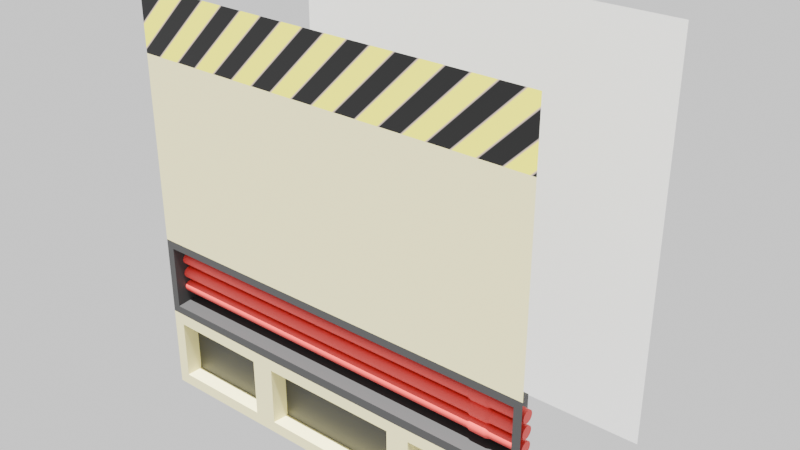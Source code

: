 # Source: wall02.blend  (saved by Blender 4.3.34; exported with 4.5.12 LTS)
import bpy
from mathutils import Matrix  # noqa: F401  (used for matrix-valued properties, if any)

bpy.ops.wm.read_factory_settings(use_empty=True)
scene = bpy.context.scene
scene.name = 'Scene'

# ---- collections
col_collection = bpy.data.collections.new('Collection'); scene.collection.children.link(col_collection)

# ---- images (referenced by path relative to the original .blend; pixels are not part of the script)
import os
ASSET_DIR = os.environ.get("B2B_ASSET_DIR", "")  # directory of the original .blend (textures are referenced by path, not embedded)
HERE = os.path.dirname(os.path.abspath(__file__))  # packed textures are extracted next to this script under _unpacked/

def load_image(name, relpath, width, height, colorspace="sRGB"):
    """Load a texture the original file referenced (path relative to the .blend, or extracted next to this script)."""
    p = next((c for c in (os.path.join(HERE, relpath), os.path.join(ASSET_DIR, relpath)) if relpath and os.path.exists(c)), "")
    if p:
        img = bpy.data.images.load(p, check_existing=True)
        img.name = name
    else:  # same state as the original file: an image datablock whose file is absent (Cycles renders it pink)
        img = bpy.data.images.new(name, width, height)
        img.source = "FILE"
        img.filepath = "//" + (relpath or name)
    img.colorspace_settings.name = colorspace
    return img
img_bakedimaged = load_image('BakedImageD', 'wall02.n.png', 1024, 1024, 'sRGB')
img_bakedimagenm = load_image('BakedImageNM', 'wall01.n.png', 1024, 1024, 'sRGB')

# ---- materials (node trees are filled in below, after node groups)
mat_material_001 = bpy.data.materials.new('Material.001')
mat_mat03 = bpy.data.materials.new('MAT03')
mat_mat01 = bpy.data.materials.new('MAT01')
mat_stripes = bpy.data.materials.new('STRIPES')
mat_material = bpy.data.materials.new('Material')

# ---- material node trees
mat_material_001.use_nodes = True; mat_material_001.node_tree.nodes.clear()
_N = mat_material_001.node_tree.nodes; _L = mat_material_001.node_tree.links
n0 = _N.new('ShaderNodeBsdfPrincipled'); n0.name = 'Principled BSDF'; n0.location = (10, 300)
n1 = _N.new('ShaderNodeOutputMaterial'); n1.name = 'Material Output'; n1.location = (300, 300)
n2 = _N.new('ShaderNodeTexImage'); n2.name = 'Image Texture'; n2.location = (-356, 422)
n2.image = img_bakedimaged
n3 = _N.new('ShaderNodeTexImage'); n3.name = 'Image Texture.001'; n3.location = (-345, 131)
n3.image = img_bakedimagenm
_L.new(n0.outputs[0], n1.inputs[0])
n1.is_active_output = True
mat_mat03.use_nodes = True; mat_mat03.node_tree.nodes.clear()
_N = mat_mat03.node_tree.nodes; _L = mat_mat03.node_tree.links
n0 = _N.new('ShaderNodeBsdfPrincipled'); n0.name = 'Principled BSDF'; n0.location = (10, 300)
n0.inputs[0].default_value = (0.8, 0.748, 0.3644, 1.0)
n1 = _N.new('ShaderNodeOutputMaterial'); n1.name = 'Material Output'; n1.location = (300, 300)
_L.new(n0.outputs[0], n1.inputs[0])
n1.is_active_output = True
mat_mat01.use_nodes = True; mat_mat01.node_tree.nodes.clear()
_N = mat_mat01.node_tree.nodes; _L = mat_mat01.node_tree.links
n0 = _N.new('ShaderNodeBsdfPrincipled'); n0.name = 'Principled BSDF'; n0.location = (10, 300)
n0.inputs[0].default_value = (0.03803, 0.03803, 0.03803, 1.0)
n1 = _N.new('ShaderNodeOutputMaterial'); n1.name = 'Material Output'; n1.location = (300, 300)
_L.new(n0.outputs[0], n1.inputs[0])
n1.is_active_output = True
mat_stripes.use_nodes = True; mat_stripes.node_tree.nodes.clear()
_N = mat_stripes.node_tree.nodes; _L = mat_stripes.node_tree.links
n0 = _N.new('ShaderNodeBsdfPrincipled'); n0.name = 'Principled BSDF'; n0.location = (289, 431)
n1 = _N.new('ShaderNodeOutputMaterial'); n1.name = 'Material Output'; n1.location = (583, 424)
n2 = _N.new('ShaderNodeTexWave'); n2.name = 'Wave Texture'; n2.location = (-181, 472)
n2.inputs[1].default_value = 4.0
n3 = _N.new('ShaderNodeVectorRotate'); n3.name = 'Vector Rotate'; n3.location = (-371, 486)
n3.inputs[1].default_value = (0.0, 0.0, 0.9)
n3.inputs[3].default_value = 0.7854
n4 = _N.new('ShaderNodeTexCoord'); n4.name = 'Texture Coordinate'; n4.location = (-552, 409)
n5 = _N.new('ShaderNodeValToRGB'); n5.name = 'Color Ramp'; n5.location = (9, 490)
n5.color_ramp.color_mode = 'HSV'
while len(n5.color_ramp.elements) > 1: n5.color_ramp.elements.remove(n5.color_ramp.elements[-1])
n5.color_ramp.elements[0].position = 0.4182; n5.color_ramp.elements[0].color = (1.0, 1.0, 0.0, 1.0)
_e = n5.color_ramp.elements.new(0.5955); _e.color = (0.0, 0.0, 0.0, 1.0)
_L.new(n0.outputs[0], n1.inputs[0])
_L.new(n5.outputs[0], n0.inputs[0])
_L.new(n4.outputs[0], n3.inputs[0])
_L.new(n3.outputs[0], n2.inputs[0])
_L.new(n2.outputs[0], n5.inputs[0])
n1.is_active_output = True
mat_material.use_nodes = True; mat_material.node_tree.nodes.clear()
_N = mat_material.node_tree.nodes; _L = mat_material.node_tree.links
n0 = _N.new('ShaderNodeBsdfPrincipled'); n0.name = 'Principled BSDF'; n0.location = (10, 300)
n0.inputs[0].default_value = (0.8, 0.05069, 0.04889, 1.0)
n1 = _N.new('ShaderNodeOutputMaterial'); n1.name = 'Material Output'; n1.location = (300, 300)
_L.new(n0.outputs[0], n1.inputs[0])
n1.is_active_output = True

# ---- world
world_world = bpy.data.worlds.new('World'); scene.world = world_world
world_world.use_nodes = True; world_world.node_tree.nodes.clear()
_N = world_world.node_tree.nodes; _L = world_world.node_tree.links
n0 = _N.new('ShaderNodeOutputWorld'); n0.name = 'World Output'; n0.location = (300, 300)
n1 = _N.new('ShaderNodeBackground'); n1.name = 'Background'; n1.location = (10, 300)
n1.inputs[0].default_value = (1.0, 1.0, 1.0, 1.0)
_L.new(n1.outputs[0], n0.inputs[0])
n0.is_active_output = True
world_world.color = (0.05088, 0.05088, 0.05088)
world_world.sun_shadow_jitter_overblur = 0.0

# ---- lights
light_point = bpy.data.lights.new('Point', 'SUN')
light_point.energy = 20.0

# ---- meshes
me_plane_001 = bpy.data.meshes.new('Plane.001')
me_plane_001.from_pydata([(1.0, -1.0, 2.0), (1.0, -1.0, 5.96e-08), (-1.0, -1.0, 2.0), (-1.0, -1.0, -1.192e-07)], [], [(0, 2, 3, 1)])
_uv = me_plane_001.uv_layers.new(name='UVMap')
_uv.uv.foreach_set('vector', [1.0, 1.0, 0.0, 1.0, 0.0, 0.0, 1.0, 0.0])
me_plane_001.materials.append(mat_material_001)
me_plane_001.update()
me_plane_002 = bpy.data.meshes.new('Plane.002')
me_plane_002.from_pydata([(-1.0, -1.0, 0.0), (1.0, -1.0, 0.0), (-1.0, 1.0, 0.0), (1.0, 1.0, 0.0), (-1.0, 0.7, 0.0), (1.0, 0.7, 0.0), (-1.0, -0.594, 0.0), (1.0, -0.594, 0.0), (1.0, -0.205, 0.0), (-1.0, -0.205, 0.0), (-0.9613, -0.2436, 0.0), (-0.9339, -0.2736, -0.1416), (-0.9613, -0.5554, 0.0), (0.9613, -0.5554, 0.0), (0.9613, -0.2436, 0.0), (-0.9339, -0.5254, -0.1416), (0.9339, -0.5254, -0.1416), (0.9339, -0.2736, -0.1416), (-0.4, -0.6, 2.623e-08), (-0.4, -1.0, 4.371e-08), (0.4, -1.0, 4.371e-08), (0.4, -0.6, 2.623e-08), (-0.9431, -0.9431, 2.076e-09), (-0.4569, -0.9431, 3.917e-08), (-0.4569, -0.6564, 2.414e-08), (-0.9431, -0.6515, 4.558e-09), (-0.3431, -0.6569, 2.871e-08), (-0.3431, -0.9431, 4.122e-08), (0.3431, -0.9431, 4.122e-08), (0.3431, -0.6569, 2.871e-08), (0.4569, -0.6564, 2.414e-08), (0.4569, -0.9431, 3.917e-08), (0.9431, -0.9431, 2.076e-09), (0.9431, -0.6515, 4.558e-09), (-0.9324, -0.658, -0.07308), (-0.9324, -0.9367, -0.07308), (0.4752, -0.9322, -0.07308), (0.9248, -0.9322, -0.07308), (0.9248, -0.6626, -0.07308), (-0.4676, -0.9367, -0.07308), (-0.3284, -0.937, -0.07308), (0.3284, -0.937, -0.07308), (-0.4676, -0.6626, -0.07308), (-0.3284, -0.663, -0.07308), (0.3284, -0.663, -0.07308), (0.4752, -0.667, -0.07308)], [], [(4, 5, 3, 2), (9, 8, 5, 4), (22, 23, 39, 35), (13, 14, 17, 16), (12, 10, 9, 6), (13, 12, 6, 18, 21, 7), (14, 13, 7, 8), (10, 14, 8, 9), (15, 16, 17, 11), (10, 12, 15, 11), (14, 10, 11, 17), (12, 13, 16, 15), (26, 27, 40, 43), (24, 25, 34, 42), (0, 19, 23, 22), (19, 18, 24, 23), (18, 6, 25, 24), (6, 0, 22, 25), (18, 19, 27, 26), (19, 20, 28, 27), (20, 21, 29, 28), (21, 18, 26, 29), (21, 20, 31, 30), (20, 1, 32, 31), (1, 7, 33, 32), (7, 21, 30, 33), (35, 39, 42, 34), (43, 40, 41, 44), (45, 36, 37, 38), (29, 26, 43, 44), (30, 31, 36, 45), (25, 22, 35, 34), (28, 29, 44, 41), (33, 30, 45, 38), (23, 24, 42, 39), (31, 32, 37, 36), (32, 33, 38, 37), (27, 28, 41, 40)])
me_plane_002.polygons.foreach_set('material_index', [2, 0, 0, 1, 1, 1, 1, 1, 1, 1, 1, 1, 0, 0, 0, 0, 0, 0, 0, 0, 0, 0, 0, 0, 0, 0, 1, 1, 1, 0, 0, 0, 0, 0, 0, 0, 0, 0])
_uv = me_plane_002.uv_layers.new(name='UVMap')
_uv.uv.foreach_set('vector', [0.0, 0.85, 1.0, 0.85, 1.0, 1.0, 0.0, 1.0, 0.0, 0.3975, 1.0, 0.3975, 1.0, 0.85, 0.0, 0.85, 0.02847, 0.02853, 0.2717, 0.02881, 0.2717, 0.02881, 0.02847, 0.02853, 0.9807, 0.2223, 0.9807, 0.3782, 0.9669, 0.3632, 0.9669, 0.2373, 0.01933, 0.2223, 0.01933, 0.3782, 0.0, 0.3975, 0.0, 0.203, 0.9807, 0.2223, 0.01933, 0.2223, 0.0, 0.203, 0.3001, 0.203, 0.7313, 0.203, 1.0, 0.203, 0.9807, 0.3782, 0.9807, 0.2223, 1.0, 0.203, 1.0, 0.3975, 0.01933, 0.3782, 0.9807, 0.3782, 1.0, 0.3975, 0.0, 0.3975, 0.03307, 0.2373, 0.9669, 0.2373, 0.9669, 0.3632, 0.03307, 0.3632, 0.01933, 0.3782, 0.01933, 0.2223, 0.03307, 0.2373, 0.03307, 0.3632, 0.9807, 0.3782, 0.01933, 0.3782, 0.03307, 0.3632, 0.9669, 0.3632, 0.01933, 0.2223, 0.9807, 0.2223, 0.9669, 0.2373, 0.03307, 0.2373, 0.3302, 0.1741, 0.3293, 0.02889, 0.3293, 0.02889, 0.3302, 0.1741, 0.2717, 0.1742, 0.02847, 0.1745, 0.02847, 0.1745, 0.2717, 0.1742, 0.0, 0.0, 0.3001, 0.0, 0.2717, 0.02881, 0.02847, 0.02853, 0.3001, 0.0, 0.3001, 0.203, 0.2717, 0.1742, 0.2717, 0.02881, 0.3001, 0.203, 0.0, 0.203, 0.02847, 0.1745, 0.2717, 0.1742, 0.0, 0.203, 0.0, 0.0, 0.02847, 0.02853, 0.02847, 0.1745, 0.3001, 0.203, 0.3001, 0.0, 0.3293, 0.02889, 0.3302, 0.1741, 0.3001, 0.0, 0.7014, 0.0, 0.6765, 0.02889, 0.3293, 0.02889, 0.7014, 0.0, 0.7313, 0.203, 0.697, 0.1741, 0.6765, 0.02889, 0.7313, 0.203, 0.3001, 0.203, 0.3302, 0.1741, 0.697, 0.1741, 0.7313, 0.203, 0.7014, 0.0, 0.7332, 0.02881, 0.7533, 0.1742, 0.7014, 0.0, 1.0, 0.0, 0.9724, 0.02853, 0.7332, 0.02881, 1.0, 0.0, 1.0, 0.203, 0.9738, 0.1745, 0.9724, 0.02853, 1.0, 0.203, 0.7313, 0.203, 0.7533, 0.1742, 0.9738, 0.1745, 0.02847, 0.02853, 0.2717, 0.02881, 0.2717, 0.1742, 0.02847, 0.1745, 0.3302, 0.1741, 0.3293, 0.02889, 0.6765, 0.02889, 0.697, 0.1741, 0.7533, 0.1742, 0.7332, 0.02881, 0.9724, 0.02853, 0.9738, 0.1745, 0.697, 0.1741, 0.3302, 0.1741, 0.3302, 0.1741, 0.697, 0.1741, 0.7533, 0.1742, 0.7332, 0.02881, 0.7332, 0.02881, 0.7533, 0.1742, 0.02847, 0.1745, 0.02847, 0.02853, 0.02847, 0.02853, 0.02847, 0.1745, 0.6765, 0.02889, 0.697, 0.1741, 0.697, 0.1741, 0.6765, 0.02889, 0.9738, 0.1745, 0.7533, 0.1742, 0.7533, 0.1742, 0.9738, 0.1745, 0.2717, 0.02881, 0.2717, 0.1742, 0.2717, 0.1742, 0.2717, 0.02881, 0.7332, 0.02881, 0.9724, 0.02853, 0.9724, 0.02853, 0.7332, 0.02881, 0.9724, 0.02853, 0.9738, 0.1745, 0.9738, 0.1745, 0.9724, 0.02853, 0.3293, 0.02889, 0.6765, 0.02889, 0.6765, 0.02889, 0.3293, 0.02889])
me_plane_002.materials.append(mat_mat03)
me_plane_002.materials.append(mat_mat01)
me_plane_002.materials.append(mat_stripes)
me_plane_002.update()
me_cylinder = bpy.data.meshes.new('Cylinder')
me_cylinder.from_pydata([(0.0, 0.04, -1.0), (0.0, 0.04, 1.0), (0.007804, 0.03923, -1.0), (0.007804, 0.03923, 1.0), (0.01531, 0.03696, -1.0), (0.01531, 0.03696, 1.0), (0.02222, 0.03326, -1.0), (0.02222, 0.03326, 1.0), (0.02828, 0.02828, -1.0), (0.02828, 0.02828, 1.0), (0.03326, 0.02222, -1.0), (0.03326, 0.02222, 1.0), (0.03696, 0.01531, -1.0), (0.03696, 0.01531, 1.0), (0.03923, 0.007804, -1.0), (0.03923, 0.007804, 1.0), (0.04, 0.0, -1.0), (0.04, 0.0, 1.0), (0.03923, -0.007804, -1.0), (0.03923, -0.007804, 1.0), (0.03696, -0.01531, -1.0), (0.03696, -0.01531, 1.0), (0.03326, -0.02222, -1.0), (0.03326, -0.02222, 1.0), (0.02828, -0.02828, -1.0), (0.02828, -0.02828, 1.0), (0.02222, -0.03326, -1.0), (0.02222, -0.03326, 1.0), (0.01531, -0.03696, -1.0), (0.01531, -0.03696, 1.0), (0.007804, -0.03923, -1.0), (0.007804, -0.03923, 1.0), (0.0, -0.04, -1.0), (0.0, -0.04, 1.0), (-0.007804, -0.03923, -1.0), (-0.007804, -0.03923, 1.0), (-0.01531, -0.03696, -1.0), (-0.01531, -0.03696, 1.0), (-0.02222, -0.03326, -1.0), (-0.02222, -0.03326, 1.0), (-0.02828, -0.02828, -1.0), (-0.02828, -0.02828, 1.0), (-0.03326, -0.02222, -1.0), (-0.03326, -0.02222, 1.0), (-0.03696, -0.01531, -1.0), (-0.03696, -0.01531, 1.0), (-0.03923, -0.007804, -1.0), (-0.03923, -0.007804, 1.0), (-0.04, 0.0, -1.0), (-0.04, 0.0, 1.0), (-0.03923, 0.007804, -1.0), (-0.03923, 0.007804, 1.0), (-0.03696, 0.01531, -1.0), (-0.03696, 0.01531, 1.0), (-0.03326, 0.02222, -1.0), (-0.03326, 0.02222, 1.0), (-0.02828, 0.02828, -1.0), (-0.02828, 0.02828, 1.0), (-0.02222, 0.03326, -1.0), (-0.02222, 0.03326, 1.0), (-0.01531, 0.03696, -1.0), (-0.01531, 0.03696, 1.0), (-0.007804, 0.03923, -1.0), (-0.007804, 0.03923, 1.0), (0.0, 0.04, 0.0), (0.007804, 0.03923, 0.0), (0.01531, 0.03696, 0.0), (0.02222, 0.03326, 0.0), (0.02828, 0.02828, 0.0), (0.03326, 0.02222, 0.0), (0.03696, 0.01531, 0.0), (0.03923, 0.007804, 0.0), (0.04, 0.0, 0.0), (0.03923, -0.007804, 0.0), (0.03696, -0.01531, 0.0), (0.03326, -0.02222, 0.0), (0.02828, -0.02828, 0.0), (0.02222, -0.03326, 0.0), (0.01531, -0.03696, 0.0), (0.007804, -0.03923, 0.0), (0.0, -0.04, 0.0), (-0.007804, -0.03923, 0.0), (-0.01531, -0.03696, 0.0), (-0.02222, -0.03326, 0.0), (-0.02828, -0.02828, 0.0), (-0.03326, -0.02222, 0.0), (-0.03696, -0.01531, 0.0), (-0.03923, -0.007804, 0.0), (-0.04, 0.0, 0.0), (-0.03923, 0.007804, 0.0), (-0.03696, 0.01531, 0.0), (-0.03326, 0.02222, 0.0), (-0.02828, 0.02828, 0.0), (-0.02222, 0.03326, 0.0), (-0.01531, 0.03696, 0.0), (-0.007804, 0.03923, 0.0), (2.254e-08, 0.04761, 0.8258), (0.009289, 0.0467, 0.8258), (0.01822, 0.04399, 0.8258), (0.02645, 0.03959, 0.8258), (0.03367, 0.03367, 0.8258), (0.03959, 0.02645, 0.8258), (0.04399, 0.01822, 0.8258), (0.0467, 0.009289, 0.8258), (0.04761, 0.0, 0.8258), (0.0467, -0.009289, 0.8258), (0.04399, -0.01822, 0.8258), (0.03959, -0.02645, 0.8258), (0.03367, -0.03367, 0.8258), (0.02645, -0.03959, 0.8258), (0.01822, -0.04399, 0.8258), (0.009289, -0.0467, 0.8258), (2.254e-08, -0.04761, 0.8258), (-0.009289, -0.0467, 0.8258), (-0.01822, -0.04399, 0.8258), (-0.02645, -0.03959, 0.8258), (-0.03367, -0.03367, 0.8258), (-0.03959, -0.02645, 0.8258), (-0.04399, -0.01822, 0.8258), (-0.0467, -0.009289, 0.8258), (-0.04761, 0.0, 0.8258), (-0.0467, 0.009289, 0.8258), (-0.04399, 0.01822, 0.8258), (-0.03959, 0.02645, 0.8258), (-0.03367, 0.03367, 0.8258), (-0.02645, 0.03959, 0.8258), (-0.01822, 0.04399, 0.8258), (-0.009289, 0.0467, 0.8258), (0.009289, 0.0467, 0.7486), (0.01822, 0.04399, 0.7486), (0.02645, 0.03959, 0.7486), (0.03367, 0.03367, 0.7486), (0.03959, 0.02645, 0.7486), (0.04399, 0.01822, 0.7486), (0.0467, 0.009289, 0.7486), (0.04761, 0.0, 0.7486), (0.0467, -0.009289, 0.7486), (0.04399, -0.01822, 0.7486), (0.03959, -0.02645, 0.7486), (0.03367, -0.03367, 0.7486), (0.02645, -0.03959, 0.7486), (0.01822, -0.04399, 0.7486), (0.009289, -0.0467, 0.7486), (2.254e-08, -0.04761, 0.7486), (-0.009289, -0.0467, 0.7486), (-0.01822, -0.04399, 0.7486), (-0.02645, -0.03959, 0.7486), (-0.03367, -0.03367, 0.7486), (-0.03959, -0.02645, 0.7486), (-0.04399, -0.01822, 0.7486), (-0.0467, -0.009289, 0.7486), (-0.04761, 0.0, 0.7486), (-0.0467, 0.009289, 0.7486), (-0.04399, 0.01822, 0.7486), (-0.03959, 0.02645, 0.7486), (-0.03367, 0.03367, 0.7486), (-0.02645, 0.03959, 0.7486), (-0.01822, 0.04399, 0.7486), (-0.009289, 0.0467, 0.7486), (2.254e-08, 0.04761, 0.7486), (0.007804, 0.03923, 0.7303), (0.01531, 0.03696, 0.7303), (0.02222, 0.03326, 0.7303), (0.02828, 0.02828, 0.7303), (0.03326, 0.02222, 0.7303), (0.03696, 0.01531, 0.7303), (0.03923, 0.007804, 0.7303), (0.04, 0.0, 0.7303), (0.03923, -0.007804, 0.7303), (0.03696, -0.01531, 0.7303), (0.03326, -0.02222, 0.7303), (0.02828, -0.02828, 0.7303), (0.02222, -0.03326, 0.7303), (0.01531, -0.03696, 0.7303), (0.007804, -0.03923, 0.7303), (0.0, -0.04, 0.7303), (-0.007804, -0.03923, 0.7303), (-0.01531, -0.03696, 0.7303), (-0.02222, -0.03326, 0.7303), (-0.02828, -0.02828, 0.7303), (-0.03326, -0.02222, 0.7303), (-0.03696, -0.01531, 0.7303), (-0.03923, -0.007804, 0.7303), (-0.04, 0.0, 0.7303), (-0.03923, 0.007804, 0.7303), (-0.03696, 0.01531, 0.7303), (-0.03326, 0.02222, 0.7303), (-0.02828, 0.02828, 0.7303), (-0.02222, 0.03326, 0.7303), (-0.01531, 0.03696, 0.7303), (-0.007804, 0.03923, 0.7303), (0.0, 0.04, 0.7303), (0.0, 0.04, 0.8428), (0.007804, 0.03923, 0.8428), (0.01531, 0.03696, 0.8428), (0.02222, 0.03326, 0.8428), (0.02828, 0.02828, 0.8428), (0.03326, 0.02222, 0.8428), (0.03696, 0.01531, 0.8428), (0.03923, 0.007804, 0.8428), (0.04, 0.0, 0.8428), (0.03923, -0.007804, 0.8428), (0.03696, -0.01531, 0.8428), (0.03326, -0.02222, 0.8428), (0.02828, -0.02828, 0.8428), (0.02222, -0.03326, 0.8428), (0.01531, -0.03696, 0.8428), (0.007804, -0.03923, 0.8428), (0.0, -0.04, 0.8428), (-0.007804, -0.03923, 0.8428), (-0.01531, -0.03696, 0.8428), (-0.02222, -0.03326, 0.8428), (-0.02828, -0.02828, 0.8428), (-0.03326, -0.02222, 0.8428), (-0.03696, -0.01531, 0.8428), (-0.03923, -0.007804, 0.8428), (-0.04, 0.0, 0.8428), (-0.03923, 0.007804, 0.8428), (-0.03696, 0.01531, 0.8428), (-0.03326, 0.02222, 0.8428), (-0.02828, 0.02828, 0.8428), (-0.02222, 0.03326, 0.8428), (-0.01531, 0.03696, 0.8428), (-0.007804, 0.03923, 0.8428)], [], [(192, 1, 3, 193), (193, 3, 5, 194), (194, 5, 7, 195), (195, 7, 9, 196), (196, 9, 11, 197), (197, 11, 13, 198), (198, 13, 15, 199), (199, 15, 17, 200), (200, 17, 19, 201), (201, 19, 21, 202), (202, 21, 23, 203), (203, 23, 25, 204), (204, 25, 27, 205), (205, 27, 29, 206), (206, 29, 31, 207), (207, 31, 33, 208), (208, 33, 35, 209), (209, 35, 37, 210), (210, 37, 39, 211), (211, 39, 41, 212), (212, 41, 43, 213), (213, 43, 45, 214), (214, 45, 47, 215), (215, 47, 49, 216), (216, 49, 51, 217), (217, 51, 53, 218), (218, 53, 55, 219), (219, 55, 57, 220), (220, 57, 59, 221), (221, 59, 61, 222), (3, 1, 63, 61, 59, 57, 55, 53, 51, 49, 47, 45, 43, 41, 39, 37, 35, 33, 31, 29, 27, 25, 23, 21, 19, 17, 15, 13, 11, 9, 7, 5), (222, 61, 63, 223), (223, 63, 1, 192), (0, 2, 4, 6, 8, 10, 12, 14, 16, 18, 20, 22, 24, 26, 28, 30, 32, 34, 36, 38, 40, 42, 44, 46, 48, 50, 52, 54, 56, 58, 60, 62), (62, 95, 64, 0), (60, 94, 95, 62), (58, 93, 94, 60), (56, 92, 93, 58), (54, 91, 92, 56), (52, 90, 91, 54), (50, 89, 90, 52), (48, 88, 89, 50), (46, 87, 88, 48), (44, 86, 87, 46), (42, 85, 86, 44), (40, 84, 85, 42), (38, 83, 84, 40), (36, 82, 83, 38), (34, 81, 82, 36), (32, 80, 81, 34), (30, 79, 80, 32), (28, 78, 79, 30), (26, 77, 78, 28), (24, 76, 77, 26), (22, 75, 76, 24), (20, 74, 75, 22), (18, 73, 74, 20), (16, 72, 73, 18), (14, 71, 72, 16), (12, 70, 71, 14), (10, 69, 70, 12), (8, 68, 69, 10), (6, 67, 68, 8), (4, 66, 67, 6), (2, 65, 66, 4), (0, 64, 65, 2), (158, 127, 96, 159), (157, 126, 127, 158), (156, 125, 126, 157), (155, 124, 125, 156), (154, 123, 124, 155), (153, 122, 123, 154), (152, 121, 122, 153), (151, 120, 121, 152), (150, 119, 120, 151), (149, 118, 119, 150), (148, 117, 118, 149), (147, 116, 117, 148), (146, 115, 116, 147), (145, 114, 115, 146), (144, 113, 114, 145), (143, 112, 113, 144), (142, 111, 112, 143), (141, 110, 111, 142), (140, 109, 110, 141), (139, 108, 109, 140), (138, 107, 108, 139), (137, 106, 107, 138), (136, 105, 106, 137), (135, 104, 105, 136), (134, 103, 104, 135), (133, 102, 103, 134), (132, 101, 102, 133), (131, 100, 101, 132), (130, 99, 100, 131), (129, 98, 99, 130), (128, 97, 98, 129), (159, 96, 97, 128), (191, 159, 128, 160), (160, 128, 129, 161), (161, 129, 130, 162), (162, 130, 131, 163), (163, 131, 132, 164), (164, 132, 133, 165), (165, 133, 134, 166), (166, 134, 135, 167), (167, 135, 136, 168), (168, 136, 137, 169), (169, 137, 138, 170), (170, 138, 139, 171), (171, 139, 140, 172), (172, 140, 141, 173), (173, 141, 142, 174), (174, 142, 143, 175), (175, 143, 144, 176), (176, 144, 145, 177), (177, 145, 146, 178), (178, 146, 147, 179), (179, 147, 148, 180), (180, 148, 149, 181), (181, 149, 150, 182), (182, 150, 151, 183), (183, 151, 152, 184), (184, 152, 153, 185), (185, 153, 154, 186), (186, 154, 155, 187), (187, 155, 156, 188), (188, 156, 157, 189), (189, 157, 158, 190), (190, 158, 159, 191), (95, 190, 191, 64), (94, 189, 190, 95), (93, 188, 189, 94), (92, 187, 188, 93), (91, 186, 187, 92), (90, 185, 186, 91), (89, 184, 185, 90), (88, 183, 184, 89), (87, 182, 183, 88), (86, 181, 182, 87), (85, 180, 181, 86), (84, 179, 180, 85), (83, 178, 179, 84), (82, 177, 178, 83), (81, 176, 177, 82), (80, 175, 176, 81), (79, 174, 175, 80), (78, 173, 174, 79), (77, 172, 173, 78), (76, 171, 172, 77), (75, 170, 171, 76), (74, 169, 170, 75), (73, 168, 169, 74), (72, 167, 168, 73), (71, 166, 167, 72), (70, 165, 166, 71), (69, 164, 165, 70), (68, 163, 164, 69), (67, 162, 163, 68), (66, 161, 162, 67), (65, 160, 161, 66), (64, 191, 160, 65), (127, 223, 192, 96), (126, 222, 223, 127), (125, 221, 222, 126), (124, 220, 221, 125), (123, 219, 220, 124), (122, 218, 219, 123), (121, 217, 218, 122), (120, 216, 217, 121), (119, 215, 216, 120), (118, 214, 215, 119), (117, 213, 214, 118), (116, 212, 213, 117), (115, 211, 212, 116), (114, 210, 211, 115), (113, 209, 210, 114), (112, 208, 209, 113), (111, 207, 208, 112), (110, 206, 207, 111), (109, 205, 206, 110), (108, 204, 205, 109), (107, 203, 204, 108), (106, 202, 203, 107), (105, 201, 202, 106), (104, 200, 201, 105), (103, 199, 200, 104), (102, 198, 199, 103), (101, 197, 198, 102), (100, 196, 197, 101), (99, 195, 196, 100), (98, 194, 195, 99), (97, 193, 194, 98), (96, 192, 193, 97)])
_uv = me_cylinder.uv_layers.new(name='UVMap')
_uv.uv.foreach_set('vector', [1.0, 0.9607, 1.0, 1.0, 0.9688, 1.0, 0.9688, 0.9607, 0.9688, 0.9607, 0.9688, 1.0, 0.9375, 1.0, 0.9375, 0.9607, 0.9375, 0.9607, 0.9375, 1.0, 0.9062, 1.0, 0.9062, 0.9607, 0.9062, 0.9607, 0.9062, 1.0, 0.875, 1.0, 0.875, 0.9607, 0.875, 0.9607, 0.875, 1.0, 0.8438, 1.0, 0.8438, 0.9607, 0.8438, 0.9607, 0.8438, 1.0, 0.8125, 1.0, 0.8125, 0.9607, 0.8125, 0.9607, 0.8125, 1.0, 0.7812, 1.0, 0.7812, 0.9607, 0.7812, 0.9607, 0.7812, 1.0, 0.75, 1.0, 0.75, 0.9607, 0.75, 0.9607, 0.75, 1.0, 0.7188, 1.0, 0.7188, 0.9607, 0.7188, 0.9607, 0.7188, 1.0, 0.6875, 1.0, 0.6875, 0.9607, 0.6875, 0.9607, 0.6875, 1.0, 0.6562, 1.0, 0.6562, 0.9607, 0.6562, 0.9607, 0.6562, 1.0, 0.625, 1.0, 0.625, 0.9607, 0.625, 0.9607, 0.625, 1.0, 0.5938, 1.0, 0.5938, 0.9607, 0.5938, 0.9607, 0.5938, 1.0, 0.5625, 1.0, 0.5625, 0.9607, 0.5625, 0.9607, 0.5625, 1.0, 0.5312, 1.0, 0.5312, 0.9607, 0.5312, 0.9607, 0.5312, 1.0, 0.5, 1.0, 0.5, 0.9607, 0.5, 0.9607, 0.5, 1.0, 0.4688, 1.0, 0.4688, 0.9607, 0.4688, 0.9607, 0.4688, 1.0, 0.4375, 1.0, 0.4375, 0.9607, 0.4375, 0.9607, 0.4375, 1.0, 0.4062, 1.0, 0.4062, 0.9607, 0.4062, 0.9607, 0.4062, 1.0, 0.375, 1.0, 0.375, 0.9607, 0.375, 0.9607, 0.375, 1.0, 0.3438, 1.0, 0.3438, 0.9607, 0.3438, 0.9607, 0.3438, 1.0, 0.3125, 1.0, 0.3125, 0.9607, 0.3125, 0.9607, 0.3125, 1.0, 0.2812, 1.0, 0.2812, 0.9607, 0.2812, 0.9607, 0.2812, 1.0, 0.25, 1.0, 0.25, 0.9607, 0.25, 0.9607, 0.25, 1.0, 0.2188, 1.0, 0.2188, 0.9607, 0.2188, 0.9607, 0.2188, 1.0, 0.1875, 1.0, 0.1875, 0.9607, 0.1875, 0.9607, 0.1875, 1.0, 0.1562, 1.0, 0.1562, 0.9607, 0.1562, 0.9607, 0.1562, 1.0, 0.125, 1.0, 0.125, 0.9607, 0.125, 0.9607, 0.125, 1.0, 0.09375, 1.0, 0.09375, 0.9607, 0.09375, 0.9607, 0.09375, 1.0, 0.0625, 1.0, 0.0625, 0.9607, 0.2968, 0.4854, 0.25, 0.49, 0.2032, 0.4854, 0.1582, 0.4717, 0.1167, 0.4496, 0.08029, 0.4197, 0.05045, 0.3833, 0.02827, 0.3418, 0.01461, 0.2968, 0.01, 0.25, 0.01461, 0.2032, 0.02827, 0.1582, 0.05045, 0.1167, 0.08029, 0.08029, 0.1167, 0.05045, 0.1582, 0.02827, 0.2032, 0.01461, 0.25, 0.01, 0.2968, 0.01461, 0.3418, 0.02827, 0.3833, 0.05045, 0.4197, 0.08029, 0.4496, 0.1167, 0.4717, 0.1582, 0.4854, 0.2032, 0.49, 0.25, 0.4854, 0.2968, 0.4717, 0.3418, 0.4496, 0.3833, 0.4197, 0.4197, 0.3833, 0.4496, 0.3418, 0.4717, 0.0625, 0.9607, 0.0625, 1.0, 0.03125, 1.0, 0.03125, 0.9607, 0.03125, 0.9607, 0.03125, 1.0, 0.0, 1.0, 0.0, 0.9607, 0.75, 0.49, 0.7968, 0.4854, 0.8418, 0.4717, 0.8833, 0.4496, 0.9197, 0.4197, 0.9496, 0.3833, 0.9717, 0.3418, 0.9854, 0.2968, 0.99, 0.25, 0.9854, 0.2032, 0.9717, 0.1582, 0.9496, 0.1167, 0.9197, 0.08029, 0.8833, 0.05045, 0.8418, 0.02827, 0.7968, 0.01461, 0.75, 0.01, 0.7032, 0.01461, 0.6582, 0.02827, 0.6167, 0.05045, 0.5803, 0.08029, 0.5504, 0.1167, 0.5283, 0.1582, 0.5146, 0.2032, 0.51, 0.25, 0.5146, 0.2968, 0.5283, 0.3418, 0.5504, 0.3833, 0.5803, 0.4197, 0.6167, 0.4496, 0.6582, 0.4717, 0.7032, 0.4854, 0.03125, 0.5, 0.03125, 0.75, 0.0, 0.75, 0.0, 0.5, 0.0625, 0.5, 0.0625, 0.75, 0.03125, 0.75, 0.03125, 0.5, 0.09375, 0.5, 0.09375, 0.75, 0.0625, 0.75, 0.0625, 0.5, 0.125, 0.5, 0.125, 0.75, 0.09375, 0.75, 0.09375, 0.5, 0.1562, 0.5, 0.1562, 0.75, 0.125, 0.75, 0.125, 0.5, 0.1875, 0.5, 0.1875, 0.75, 0.1562, 0.75, 0.1562, 0.5, 0.2188, 0.5, 0.2188, 0.75, 0.1875, 0.75, 0.1875, 0.5, 0.25, 0.5, 0.25, 0.75, 0.2188, 0.75, 0.2188, 0.5, 0.2812, 0.5, 0.2812, 0.75, 0.25, 0.75, 0.25, 0.5, 0.3125, 0.5, 0.3125, 0.75, 0.2812, 0.75, 0.2812, 0.5, 0.3438, 0.5, 0.3438, 0.75, 0.3125, 0.75, 0.3125, 0.5, 0.375, 0.5, 0.375, 0.75, 0.3438, 0.75, 0.3438, 0.5, 0.4062, 0.5, 0.4062, 0.75, 0.375, 0.75, 0.375, 0.5, 0.4375, 0.5, 0.4375, 0.75, 0.4062, 0.75, 0.4062, 0.5, 0.4688, 0.5, 0.4688, 0.75, 0.4375, 0.75, 0.4375, 0.5, 0.5, 0.5, 0.5, 0.75, 0.4688, 0.75, 0.4688, 0.5, 0.5312, 0.5, 0.5312, 0.75, 0.5, 0.75, 0.5, 0.5, 0.5625, 0.5, 0.5625, 0.75, 0.5312, 0.75, 0.5312, 0.5, 0.5938, 0.5, 0.5938, 0.75, 0.5625, 0.75, 0.5625, 0.5, 0.625, 0.5, 0.625, 0.75, 0.5938, 0.75, 0.5938, 0.5, 0.6562, 0.5, 0.6562, 0.75, 0.625, 0.75, 0.625, 0.5, 0.6875, 0.5, 0.6875, 0.75, 0.6562, 0.75, 0.6562, 0.5, 0.7188, 0.5, 0.7188, 0.75, 0.6875, 0.75, 0.6875, 0.5, 0.75, 0.5, 0.75, 0.75, 0.7188, 0.75, 0.7188, 0.5, 0.7812, 0.5, 0.7812, 0.75, 0.75, 0.75, 0.75, 0.5, 0.8125, 0.5, 0.8125, 0.75, 0.7812, 0.75, 0.7812, 0.5, 0.8438, 0.5, 0.8438, 0.75, 0.8125, 0.75, 0.8125, 0.5, 0.875, 0.5, 0.875, 0.75, 0.8438, 0.75, 0.8438, 0.5, 0.9062, 0.5, 0.9062, 0.75, 0.875, 0.75, 0.875, 0.5, 0.9375, 0.5, 0.9375, 0.75, 0.9062, 0.75, 0.9062, 0.5, 0.9688, 0.5, 0.9688, 0.75, 0.9375, 0.75, 0.9375, 0.5, 1.0, 0.5, 1.0, 0.75, 0.9688, 0.75, 0.9688, 0.5, 0.03125, 0.9382, 0.03125, 0.9544, 0.0, 0.9544, 0.0, 0.9382, 0.0625, 0.9382, 0.0625, 0.9544, 0.03125, 0.9544, 0.03125, 0.9382, 0.09375, 0.9382, 0.09375, 0.9544, 0.0625, 0.9544, 0.0625, 0.9382, 0.125, 0.9382, 0.125, 0.9544, 0.09375, 0.9544, 0.09375, 0.9382, 0.1562, 0.9382, 0.1562, 0.9544, 0.125, 0.9544, 0.125, 0.9382, 0.1875, 0.9382, 0.1875, 0.9544, 0.1562, 0.9544, 0.1562, 0.9382, 0.2188, 0.9382, 0.2188, 0.9544, 0.1875, 0.9544, 0.1875, 0.9382, 0.25, 0.9382, 0.25, 0.9544, 0.2188, 0.9544, 0.2188, 0.9382, 0.2812, 0.9382, 0.2812, 0.9544, 0.25, 0.9544, 0.25, 0.9382, 0.3125, 0.9382, 0.3125, 0.9544, 0.2812, 0.9544, 0.2812, 0.9382, 0.3438, 0.9382, 0.3438, 0.9544, 0.3125, 0.9544, 0.3125, 0.9382, 0.375, 0.9382, 0.375, 0.9544, 0.3438, 0.9544, 0.3438, 0.9382, 0.4062, 0.9382, 0.4062, 0.9544, 0.375, 0.9544, 0.375, 0.9382, 0.4375, 0.9382, 0.4375, 0.9544, 0.4062, 0.9544, 0.4062, 0.9382, 0.4688, 0.9382, 0.4688, 0.9544, 0.4375, 0.9544, 0.4375, 0.9382, 0.5, 0.9382, 0.5, 0.9544, 0.4688, 0.9544, 0.4688, 0.9382, 0.5312, 0.9382, 0.5312, 0.9544, 0.5, 0.9544, 0.5, 0.9382, 0.5625, 0.9382, 0.5625, 0.9544, 0.5312, 0.9544, 0.5312, 0.9382, 0.5938, 0.9382, 0.5938, 0.9544, 0.5625, 0.9544, 0.5625, 0.9382, 0.625, 0.9382, 0.625, 0.9544, 0.5938, 0.9544, 0.5938, 0.9382, 0.6562, 0.9382, 0.6562, 0.9544, 0.625, 0.9544, 0.625, 0.9382, 0.6875, 0.9382, 0.6875, 0.9544, 0.6562, 0.9544, 0.6562, 0.9382, 0.7188, 0.9382, 0.7188, 0.9544, 0.6875, 0.9544, 0.6875, 0.9382, 0.75, 0.9382, 0.75, 0.9544, 0.7188, 0.9544, 0.7188, 0.9382, 0.7812, 0.9382, 0.7812, 0.9544, 0.75, 0.9544, 0.75, 0.9382, 0.8125, 0.9382, 0.8125, 0.9544, 0.7812, 0.9544, 0.7812, 0.9382, 0.8438, 0.9382, 0.8438, 0.9544, 0.8125, 0.9544, 0.8125, 0.9382, 0.875, 0.9382, 0.875, 0.9544, 0.8438, 0.9544, 0.8438, 0.9382, 0.9062, 0.9382, 0.9062, 0.9544, 0.875, 0.9544, 0.875, 0.9382, 0.9375, 0.9382, 0.9375, 0.9544, 0.9062, 0.9544, 0.9062, 0.9382, 0.9688, 0.9382, 0.9688, 0.9544, 0.9375, 0.9544, 0.9375, 0.9382, 1.0, 0.9382, 1.0, 0.9544, 0.9688, 0.9544, 0.9688, 0.9382, 1.0, 0.9326, 1.0, 0.9382, 0.9688, 0.9382, 0.9688, 0.9326, 0.9688, 0.9326, 0.9688, 0.9382, 0.9375, 0.9382, 0.9375, 0.9326, 0.9375, 0.9326, 0.9375, 0.9382, 0.9062, 0.9382, 0.9062, 0.9326, 0.9062, 0.9326, 0.9062, 0.9382, 0.875, 0.9382, 0.875, 0.9326, 0.875, 0.9326, 0.875, 0.9382, 0.8438, 0.9382, 0.8438, 0.9326, 0.8438, 0.9326, 0.8438, 0.9382, 0.8125, 0.9382, 0.8125, 0.9326, 0.8125, 0.9326, 0.8125, 0.9382, 0.7812, 0.9382, 0.7812, 0.9326, 0.7812, 0.9326, 0.7812, 0.9382, 0.75, 0.9382, 0.75, 0.9326, 0.75, 0.9326, 0.75, 0.9382, 0.7188, 0.9382, 0.7188, 0.9326, 0.7188, 0.9326, 0.7188, 0.9382, 0.6875, 0.9382, 0.6875, 0.9326, 0.6875, 0.9326, 0.6875, 0.9382, 0.6562, 0.9382, 0.6562, 0.9326, 0.6562, 0.9326, 0.6562, 0.9382, 0.625, 0.9382, 0.625, 0.9326, 0.625, 0.9326, 0.625, 0.9382, 0.5938, 0.9382, 0.5938, 0.9326, 0.5938, 0.9326, 0.5938, 0.9382, 0.5625, 0.9382, 0.5625, 0.9326, 0.5625, 0.9326, 0.5625, 0.9382, 0.5312, 0.9382, 0.5312, 0.9326, 0.5312, 0.9326, 0.5312, 0.9382, 0.5, 0.9382, 0.5, 0.9326, 0.5, 0.9326, 0.5, 0.9382, 0.4688, 0.9382, 0.4688, 0.9326, 0.4688, 0.9326, 0.4688, 0.9382, 0.4375, 0.9382, 0.4375, 0.9326, 0.4375, 0.9326, 0.4375, 0.9382, 0.4062, 0.9382, 0.4062, 0.9326, 0.4062, 0.9326, 0.4062, 0.9382, 0.375, 0.9382, 0.375, 0.9326, 0.375, 0.9326, 0.375, 0.9382, 0.3438, 0.9382, 0.3438, 0.9326, 0.3438, 0.9326, 0.3438, 0.9382, 0.3125, 0.9382, 0.3125, 0.9326, 0.3125, 0.9326, 0.3125, 0.9382, 0.2812, 0.9382, 0.2812, 0.9326, 0.2812, 0.9326, 0.2812, 0.9382, 0.25, 0.9382, 0.25, 0.9326, 0.25, 0.9326, 0.25, 0.9382, 0.2188, 0.9382, 0.2188, 0.9326, 0.2188, 0.9326, 0.2188, 0.9382, 0.1875, 0.9382, 0.1875, 0.9326, 0.1875, 0.9326, 0.1875, 0.9382, 0.1562, 0.9382, 0.1562, 0.9326, 0.1562, 0.9326, 0.1562, 0.9382, 0.125, 0.9382, 0.125, 0.9326, 0.125, 0.9326, 0.125, 0.9382, 0.09375, 0.9382, 0.09375, 0.9326, 0.09375, 0.9326, 0.09375, 0.9382, 0.0625, 0.9382, 0.0625, 0.9326, 0.0625, 0.9326, 0.0625, 0.9382, 0.03125, 0.9382, 0.03125, 0.9326, 0.03125, 0.9326, 0.03125, 0.9382, 0.0, 0.9382, 0.0, 0.9326, 0.03125, 0.75, 0.03125, 0.9326, 0.0, 0.9326, 0.0, 0.75, 0.0625, 0.75, 0.0625, 0.9326, 0.03125, 0.9326, 0.03125, 0.75, 0.09375, 0.75, 0.09375, 0.9326, 0.0625, 0.9326, 0.0625, 0.75, 0.125, 0.75, 0.125, 0.9326, 0.09375, 0.9326, 0.09375, 0.75, 0.1562, 0.75, 0.1562, 0.9326, 0.125, 0.9326, 0.125, 0.75, 0.1875, 0.75, 0.1875, 0.9326, 0.1562, 0.9326, 0.1562, 0.75, 0.2188, 0.75, 0.2188, 0.9326, 0.1875, 0.9326, 0.1875, 0.75, 0.25, 0.75, 0.25, 0.9326, 0.2188, 0.9326, 0.2188, 0.75, 0.2812, 0.75, 0.2812, 0.9326, 0.25, 0.9326, 0.25, 0.75, 0.3125, 0.75, 0.3125, 0.9326, 0.2812, 0.9326, 0.2812, 0.75, 0.3438, 0.75, 0.3438, 0.9326, 0.3125, 0.9326, 0.3125, 0.75, 0.375, 0.75, 0.375, 0.9326, 0.3438, 0.9326, 0.3438, 0.75, 0.4062, 0.75, 0.4062, 0.9326, 0.375, 0.9326, 0.375, 0.75, 0.4375, 0.75, 0.4375, 0.9326, 0.4062, 0.9326, 0.4062, 0.75, 0.4688, 0.75, 0.4688, 0.9326, 0.4375, 0.9326, 0.4375, 0.75, 0.5, 0.75, 0.5, 0.9326, 0.4688, 0.9326, 0.4688, 0.75, 0.5312, 0.75, 0.5312, 0.9326, 0.5, 0.9326, 0.5, 0.75, 0.5625, 0.75, 0.5625, 0.9326, 0.5312, 0.9326, 0.5312, 0.75, 0.5938, 0.75, 0.5938, 0.9326, 0.5625, 0.9326, 0.5625, 0.75, 0.625, 0.75, 0.625, 0.9326, 0.5938, 0.9326, 0.5938, 0.75, 0.6562, 0.75, 0.6562, 0.9326, 0.625, 0.9326, 0.625, 0.75, 0.6875, 0.75, 0.6875, 0.9326, 0.6562, 0.9326, 0.6562, 0.75, 0.7188, 0.75, 0.7188, 0.9326, 0.6875, 0.9326, 0.6875, 0.75, 0.75, 0.75, 0.75, 0.9326, 0.7188, 0.9326, 0.7188, 0.75, 0.7812, 0.75, 0.7812, 0.9326, 0.75, 0.9326, 0.75, 0.75, 0.8125, 0.75, 0.8125, 0.9326, 0.7812, 0.9326, 0.7812, 0.75, 0.8438, 0.75, 0.8438, 0.9326, 0.8125, 0.9326, 0.8125, 0.75, 0.875, 0.75, 0.875, 0.9326, 0.8438, 0.9326, 0.8438, 0.75, 0.9062, 0.75, 0.9062, 0.9326, 0.875, 0.9326, 0.875, 0.75, 0.9375, 0.75, 0.9375, 0.9326, 0.9062, 0.9326, 0.9062, 0.75, 0.9688, 0.75, 0.9688, 0.9326, 0.9375, 0.9326, 0.9375, 0.75, 1.0, 0.75, 1.0, 0.9326, 0.9688, 0.9326, 0.9688, 0.75, 0.03125, 0.9544, 0.03125, 0.9607, 0.0, 0.9607, 0.0, 0.9544, 0.0625, 0.9544, 0.0625, 0.9607, 0.03125, 0.9607, 0.03125, 0.9544, 0.09375, 0.9544, 0.09375, 0.9607, 0.0625, 0.9607, 0.0625, 0.9544, 0.125, 0.9544, 0.125, 0.9607, 0.09375, 0.9607, 0.09375, 0.9544, 0.1562, 0.9544, 0.1562, 0.9607, 0.125, 0.9607, 0.125, 0.9544, 0.1875, 0.9544, 0.1875, 0.9607, 0.1562, 0.9607, 0.1562, 0.9544, 0.2188, 0.9544, 0.2188, 0.9607, 0.1875, 0.9607, 0.1875, 0.9544, 0.25, 0.9544, 0.25, 0.9607, 0.2188, 0.9607, 0.2188, 0.9544, 0.2812, 0.9544, 0.2812, 0.9607, 0.25, 0.9607, 0.25, 0.9544, 0.3125, 0.9544, 0.3125, 0.9607, 0.2812, 0.9607, 0.2812, 0.9544, 0.3438, 0.9544, 0.3438, 0.9607, 0.3125, 0.9607, 0.3125, 0.9544, 0.375, 0.9544, 0.375, 0.9607, 0.3438, 0.9607, 0.3438, 0.9544, 0.4062, 0.9544, 0.4062, 0.9607, 0.375, 0.9607, 0.375, 0.9544, 0.4375, 0.9544, 0.4375, 0.9607, 0.4062, 0.9607, 0.4062, 0.9544, 0.4688, 0.9544, 0.4688, 0.9607, 0.4375, 0.9607, 0.4375, 0.9544, 0.5, 0.9544, 0.5, 0.9607, 0.4688, 0.9607, 0.4688, 0.9544, 0.5312, 0.9544, 0.5312, 0.9607, 0.5, 0.9607, 0.5, 0.9544, 0.5625, 0.9544, 0.5625, 0.9607, 0.5312, 0.9607, 0.5312, 0.9544, 0.5938, 0.9544, 0.5938, 0.9607, 0.5625, 0.9607, 0.5625, 0.9544, 0.625, 0.9544, 0.625, 0.9607, 0.5938, 0.9607, 0.5938, 0.9544, 0.6562, 0.9544, 0.6562, 0.9607, 0.625, 0.9607, 0.625, 0.9544, 0.6875, 0.9544, 0.6875, 0.9607, 0.6562, 0.9607, 0.6562, 0.9544, 0.7188, 0.9544, 0.7188, 0.9607, 0.6875, 0.9607, 0.6875, 0.9544, 0.75, 0.9544, 0.75, 0.9607, 0.7188, 0.9607, 0.7188, 0.9544, 0.7812, 0.9544, 0.7812, 0.9607, 0.75, 0.9607, 0.75, 0.9544, 0.8125, 0.9544, 0.8125, 0.9607, 0.7812, 0.9607, 0.7812, 0.9544, 0.8438, 0.9544, 0.8438, 0.9607, 0.8125, 0.9607, 0.8125, 0.9544, 0.875, 0.9544, 0.875, 0.9607, 0.8438, 0.9607, 0.8438, 0.9544, 0.9062, 0.9544, 0.9062, 0.9607, 0.875, 0.9607, 0.875, 0.9544, 0.9375, 0.9544, 0.9375, 0.9607, 0.9062, 0.9607, 0.9062, 0.9544, 0.9688, 0.9544, 0.9688, 0.9607, 0.9375, 0.9607, 0.9375, 0.9544, 1.0, 0.9544, 1.0, 0.9607, 0.9688, 0.9607, 0.9688, 0.9544])
me_cylinder.materials.append(mat_material)
me_cylinder.update()

# ---- objects
ob_bakeplane = bpy.data.objects.new('BakePlane', me_plane_001)
ob_point = bpy.data.objects.new('Point', light_point)
ob_plane = bpy.data.objects.new('Plane', me_plane_002)
ob_cylinder = bpy.data.objects.new('Cylinder', me_cylinder)
ob_cylinder_001 = bpy.data.objects.new('Cylinder.001', me_cylinder)
ob_cylinder_002 = bpy.data.objects.new('Cylinder.002', me_cylinder)

# ---- transforms, parenting, visibility, modifiers, constraints
ob_bakeplane.location = (0.0, 2.0, 0.0)
ob_point.location = (0.0, -1.542, 3.225)
ob_point.rotation_euler = (0.2268, 0.007428, -0.01082)
ob_plane.location = (0.0, 0.0, 1.0)
ob_plane.rotation_euler = (1.571, -0.0, 0.0)
ob_cylinder.location = (0.0, 0.07316, 0.6809)
ob_cylinder.rotation_euler = (0.0, 1.571, 0.0)
ob_cylinder.scale = (0.7334, 0.7334, 0.9797)
ob_cylinder_001.location = (0.0, 0.07316, 0.6077)
ob_cylinder_001.rotation_euler = (0.0, 1.571, 0.0)
ob_cylinder_001.scale = (0.7334, 0.7334, 0.9797)
ob_cylinder_002.location = (0.0, 0.07316, 0.5345)
ob_cylinder_002.rotation_euler = (0.0, 1.571, 0.0)
ob_cylinder_002.scale = (0.7334, 0.7334, 0.9797)

# ---- collection membership
col_collection.objects.link(ob_bakeplane)
col_collection.objects.link(ob_point)
col_collection.objects.link(ob_plane)
col_collection.objects.link(ob_cylinder)
col_collection.objects.link(ob_cylinder_001)
col_collection.objects.link(ob_cylinder_002)

# ---- scene / render settings (as saved in the file)
scene.frame_start = 1; scene.frame_end = 250; scene.frame_set(1)
scene.render.engine = 'CYCLES'
scene.cycles.bake_type = 'NORMAL'
bpy.context.view_layer.update()

# ---- added for rendering (the .blend has no active camera): camera
cam_auto = bpy.data.cameras.new('AutoCamera')
cam_auto.lens = 50.0
cam_auto.sensor_width = 36.0
cam_auto.clip_end = 1000.0
ob_auto_camera = bpy.data.objects.new('AutoCamera', cam_auto)
scene.collection.objects.link(ob_auto_camera)
ob_auto_camera.location = (2.77567, -2.83081, 3.22054)
ob_auto_camera.rotation_euler = (1.09748, -7.21219e-08, 0.694738)
scene.camera = ob_auto_camera
bpy.context.view_layer.update()
